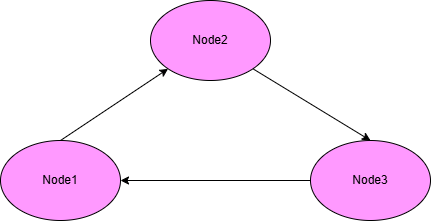

The diagram above was exported from draw.io. Its source (the exported page's mxGraphModel, read from the mxfile embedded in the PNG):
<mxGraphModel dx="1290" dy="557" grid="1" gridSize="10" guides="1" tooltips="1" connect="1" arrows="1" fold="1" page="1" pageScale="1" pageWidth="850" pageHeight="1100" math="0" shadow="0">
  <root>
    <mxCell id="0" />
    <mxCell id="1" parent="0" />
    <mxCell id="SX7uYFHGLDvNSWzUn0_6-1" value="" style="ellipse;whiteSpace=wrap;html=1;fillColor=#FF99FF;" vertex="1" parent="1">
      <mxGeometry x="190" y="240" width="120" height="80" as="geometry" />
    </mxCell>
    <mxCell id="SX7uYFHGLDvNSWzUn0_6-2" value="" style="ellipse;whiteSpace=wrap;html=1;fillColor=#FF99FF;" vertex="1" parent="1">
      <mxGeometry x="340" y="100" width="120" height="80" as="geometry" />
    </mxCell>
    <mxCell id="SX7uYFHGLDvNSWzUn0_6-3" value="" style="ellipse;whiteSpace=wrap;html=1;fillColor=#FF99FF;" vertex="1" parent="1">
      <mxGeometry x="500" y="240" width="120" height="80" as="geometry" />
    </mxCell>
    <mxCell id="SX7uYFHGLDvNSWzUn0_6-4" value="Node2" style="text;html=1;align=center;verticalAlign=middle;whiteSpace=wrap;rounded=0;" vertex="1" parent="1">
      <mxGeometry x="370" y="125" width="60" height="30" as="geometry" />
    </mxCell>
    <mxCell id="SX7uYFHGLDvNSWzUn0_6-5" value="Node1" style="text;html=1;align=center;verticalAlign=middle;whiteSpace=wrap;rounded=0;" vertex="1" parent="1">
      <mxGeometry x="220" y="265" width="60" height="30" as="geometry" />
    </mxCell>
    <mxCell id="SX7uYFHGLDvNSWzUn0_6-6" value="Node3" style="text;html=1;align=center;verticalAlign=middle;whiteSpace=wrap;rounded=0;" vertex="1" parent="1">
      <mxGeometry x="530" y="265" width="60" height="30" as="geometry" />
    </mxCell>
    <mxCell id="SX7uYFHGLDvNSWzUn0_6-7" value="" style="endArrow=classic;html=1;rounded=0;exitX=0.5;exitY=0;exitDx=0;exitDy=0;" edge="1" parent="1" source="SX7uYFHGLDvNSWzUn0_6-1" target="SX7uYFHGLDvNSWzUn0_6-2">
      <mxGeometry width="50" height="50" relative="1" as="geometry">
        <mxPoint x="400" y="320" as="sourcePoint" />
        <mxPoint x="450" y="270" as="targetPoint" />
      </mxGeometry>
    </mxCell>
    <mxCell id="SX7uYFHGLDvNSWzUn0_6-8" value="" style="endArrow=classic;html=1;rounded=0;exitX=1;exitY=1;exitDx=0;exitDy=0;entryX=0.5;entryY=0;entryDx=0;entryDy=0;" edge="1" parent="1" source="SX7uYFHGLDvNSWzUn0_6-2" target="SX7uYFHGLDvNSWzUn0_6-3">
      <mxGeometry width="50" height="50" relative="1" as="geometry">
        <mxPoint x="400" y="320" as="sourcePoint" />
        <mxPoint x="450" y="270" as="targetPoint" />
      </mxGeometry>
    </mxCell>
    <mxCell id="SX7uYFHGLDvNSWzUn0_6-9" value="" style="endArrow=classic;html=1;rounded=0;exitX=0;exitY=0.5;exitDx=0;exitDy=0;entryX=1;entryY=0.5;entryDx=0;entryDy=0;" edge="1" parent="1" source="SX7uYFHGLDvNSWzUn0_6-3" target="SX7uYFHGLDvNSWzUn0_6-1">
      <mxGeometry width="50" height="50" relative="1" as="geometry">
        <mxPoint x="400" y="320" as="sourcePoint" />
        <mxPoint x="450" y="270" as="targetPoint" />
      </mxGeometry>
    </mxCell>
  </root>
</mxGraphModel>